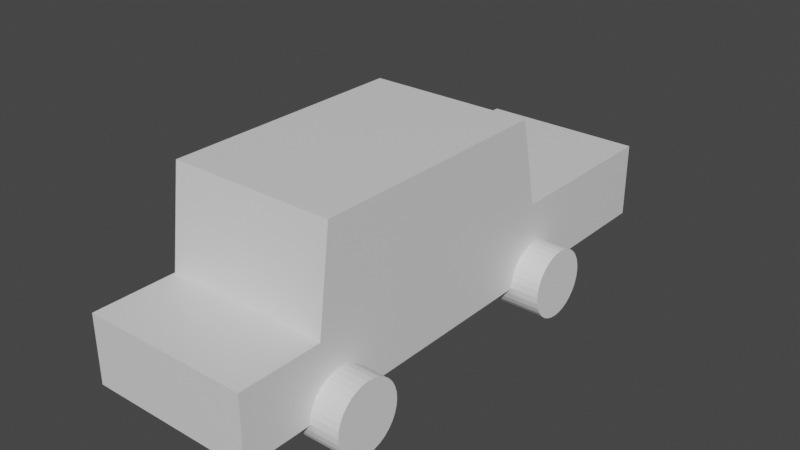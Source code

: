 # Source: BasicCar.blend  (saved by Blender 2.83.19; exported with 4.5.12 LTS)
import bpy
from mathutils import Matrix  # noqa: F401  (used for matrix-valued properties, if any)

bpy.ops.wm.read_factory_settings(use_empty=True)
scene = bpy.context.scene
scene.name = 'Scene'

# ---- collections
col_collection = bpy.data.collections.new('Collection'); scene.collection.children.link(col_collection)

# ---- materials (node trees are filled in below, after node groups)
mat_material = bpy.data.materials.new('Material')
mat_material.alpha_threshold = 0.0
mat_material.use_transparent_shadow = False
mat_material.line_color = (0.0, 0.0, 0.0, 1.0)

# ---- material node trees
mat_material.use_nodes = True; mat_material.node_tree.nodes.clear()
_N = mat_material.node_tree.nodes; _L = mat_material.node_tree.links
n0 = _N.new('ShaderNodeOutputMaterial'); n0.name = 'Material Output'; n0.location = (300, 300)
n1 = _N.new('ShaderNodeBsdfPrincipled'); n1.name = 'Principled BSDF'; n1.location = (10, 300)
n1.distribution = 'GGX'
n1.subsurface_method = 'BURLEY'
n1.inputs[2].default_value = 0.4
n1.inputs[3].default_value = 1.45
n1.inputs[27].default_value = (0.0, 0.0, 0.0, 1.0)
n1.inputs[28].default_value = 1.0
_L.new(n1.outputs[0], n0.inputs[0])
n0.is_active_output = True

# ---- world
world_world = bpy.data.worlds.new('World'); scene.world = world_world
world_world.use_nodes = True; world_world.node_tree.nodes.clear()
_N = world_world.node_tree.nodes; _L = world_world.node_tree.links
n0 = _N.new('ShaderNodeOutputWorld'); n0.name = 'World Output'; n0.location = (300, 300)
n1 = _N.new('ShaderNodeBackground'); n1.name = 'Background'; n1.location = (10, 300)
n1.inputs[0].default_value = (0.05088, 0.05088, 0.05088, 1.0)
_L.new(n1.outputs[0], n0.inputs[0])
n0.is_active_output = True
world_world.color = (0.05088, 0.05088, 0.05088)
world_world.use_sun_shadow = False
world_world.sun_shadow_jitter_overblur = 0.0

# ---- meshes
me_cube = bpy.data.meshes.new('Cube')
me_cube.from_pydata([(1.0, 1.0, 1.0), (1.0, 1.0, -1.0), (1.0, -3.16, -0.184), (1.0, -3.16, -1.0), (-1.0, 1.0, 1.0), (-1.0, 1.0, -1.0), (-1.0, -3.16, -0.184), (-1.0, -3.16, -1.0), (1.0, 3.383, -1.0), (-1.0, 3.383, -1.0), (1.0, 3.383, -0.0812), (-1.0, 3.383, -0.0812), (-1.0, -2.159, -1.0), (1.0, -2.159, -0.184), (-1.0, -2.159, -0.184), (1.0, -2.159, -1.0), (-1.0, -2.007, 1.0), (1.0, -2.007, -1.0), (-1.0, -2.007, -1.0), (1.0, -2.007, 1.0), (1.0, 1.242, -1.0), (1.0, 1.242, -0.0812), (-1.0, 1.242, -0.0812), (-1.0, 1.242, -1.0)], [], [(13, 14, 6, 2), (3, 2, 6, 7), (18, 16, 4, 5), (12, 15, 3, 7), (15, 13, 2, 3), (21, 20, 8, 10), (9, 11, 10, 8), (23, 22, 11, 9), (20, 23, 9, 8), (22, 21, 10, 11), (17, 19, 13, 15), (18, 17, 15, 12), (7, 6, 14, 12), (19, 16, 14, 13), (0, 4, 16, 19), (5, 1, 17, 18), (1, 0, 19, 17), (12, 14, 16, 18), (4, 0, 21, 22), (1, 5, 23, 20), (5, 4, 22, 23), (0, 1, 20, 21)])
_uv = me_cube.uv_layers.new(name='UVMap')
_uv.uv.foreach_set('vector', [0.625, 0.6246, 0.875, 0.6246, 0.875, 0.75, 0.625, 0.75, 0.375, 0.75, 0.625, 0.75, 0.625, 1.0, 0.375, 1.0, 0.375, 0.1314, 0.625, 0.1314, 0.625, 0.25, 0.375, 0.25, 0.125, 0.6246, 0.375, 0.6246, 0.375, 0.75, 0.125, 0.75, 0.375, 0.6246, 0.625, 0.6246, 0.625, 0.75, 0.375, 0.75, 0.625, 0.5, 0.375, 0.5, 0.375, 0.5, 0.625, 0.5, 0.375, 0.25, 0.625, 0.25, 0.625, 0.5, 0.375, 0.5, 0.375, 0.25, 0.625, 0.25, 0.625, 0.25, 0.375, 0.25, 0.375, 0.5, 0.125, 0.5, 0.125, 0.5, 0.375, 0.5, 0.875, 0.5, 0.625, 0.5, 0.625, 0.5, 0.875, 0.5, 0.375, 0.6186, 0.625, 0.6186, 0.625, 0.6246, 0.375, 0.6246, 0.125, 0.6186, 0.375, 0.6186, 0.375, 0.6246, 0.125, 0.6246, 0.375, 0.0, 0.625, 0.0, 0.625, 0.1254, 0.375, 0.1254, 0.625, 0.6186, 0.875, 0.6186, 0.875, 0.6246, 0.625, 0.6246, 0.625, 0.5, 0.875, 0.5, 0.875, 0.6186, 0.625, 0.6186, 0.125, 0.5, 0.375, 0.5, 0.375, 0.6186, 0.125, 0.6186, 0.375, 0.5, 0.625, 0.5, 0.625, 0.6186, 0.375, 0.6186, 0.375, 0.1254, 0.625, 0.1254, 0.625, 0.1314, 0.375, 0.1314, 0.875, 0.5, 0.625, 0.5, 0.625, 0.5, 0.875, 0.5, 0.375, 0.5, 0.125, 0.5, 0.125, 0.5, 0.375, 0.5, 0.375, 0.25, 0.625, 0.25, 0.625, 0.25, 0.375, 0.25, 0.625, 0.5, 0.375, 0.5, 0.375, 0.5, 0.625, 0.5])
me_cube.materials.append(mat_material)
me_cube.use_remesh_preserve_volume = False
me_cube.use_remesh_preserve_attributes = False
me_cube.use_mirror_vertex_groups = False
me_cube.update()
me_cylinder = bpy.data.meshes.new('Cylinder')
me_cylinder.from_pydata([(0.0, 1.0, -1.0), (0.0, 1.0, 1.0), (0.1951, 0.9808, -1.0), (0.1951, 0.9808, 1.0), (0.3827, 0.9239, -1.0), (0.3827, 0.9239, 1.0), (0.5556, 0.8315, -1.0), (0.5556, 0.8315, 1.0), (0.7071, 0.7071, -1.0), (0.7071, 0.7071, 1.0), (0.8315, 0.5556, -1.0), (0.8315, 0.5556, 1.0), (0.9239, 0.3827, -1.0), (0.9239, 0.3827, 1.0), (0.9808, 0.1951, -1.0), (0.9808, 0.1951, 1.0), (1.0, 7.55e-08, -1.0), (1.0, 7.55e-08, 1.0), (0.9808, -0.1951, -1.0), (0.9808, -0.1951, 1.0), (0.9239, -0.3827, -1.0), (0.9239, -0.3827, 1.0), (0.8315, -0.5556, -1.0), (0.8315, -0.5556, 1.0), (0.7071, -0.7071, -1.0), (0.7071, -0.7071, 1.0), (0.5556, -0.8315, -1.0), (0.5556, -0.8315, 1.0), (0.3827, -0.9239, -1.0), (0.3827, -0.9239, 1.0), (0.1951, -0.9808, -1.0), (0.1951, -0.9808, 1.0), (-3.258e-07, -1.0, -1.0), (-3.258e-07, -1.0, 1.0), (-0.1951, -0.9808, -1.0), (-0.1951, -0.9808, 1.0), (-0.3827, -0.9239, -1.0), (-0.3827, -0.9239, 1.0), (-0.5556, -0.8315, -1.0), (-0.5556, -0.8315, 1.0), (-0.7071, -0.7071, -1.0), (-0.7071, -0.7071, 1.0), (-0.8315, -0.5556, -1.0), (-0.8315, -0.5556, 1.0), (-0.9239, -0.3827, -1.0), (-0.9239, -0.3827, 1.0), (-0.9808, -0.1951, -1.0), (-0.9808, -0.1951, 1.0), (-1.0, 9.656e-07, -1.0), (-1.0, 9.656e-07, 1.0), (-0.9808, 0.1951, -1.0), (-0.9808, 0.1951, 1.0), (-0.9239, 0.3827, -1.0), (-0.9239, 0.3827, 1.0), (-0.8315, 0.5556, -1.0), (-0.8315, 0.5556, 1.0), (-0.7071, 0.7071, -1.0), (-0.7071, 0.7071, 1.0), (-0.5556, 0.8315, -1.0), (-0.5556, 0.8315, 1.0), (-0.3827, 0.9239, -1.0), (-0.3827, 0.9239, 1.0), (-0.1951, 0.9808, -1.0), (-0.1951, 0.9808, 1.0)], [], [(0, 1, 3, 2), (2, 3, 5, 4), (4, 5, 7, 6), (6, 7, 9, 8), (8, 9, 11, 10), (10, 11, 13, 12), (12, 13, 15, 14), (14, 15, 17, 16), (16, 17, 19, 18), (18, 19, 21, 20), (20, 21, 23, 22), (22, 23, 25, 24), (24, 25, 27, 26), (26, 27, 29, 28), (28, 29, 31, 30), (30, 31, 33, 32), (32, 33, 35, 34), (34, 35, 37, 36), (36, 37, 39, 38), (38, 39, 41, 40), (40, 41, 43, 42), (42, 43, 45, 44), (44, 45, 47, 46), (46, 47, 49, 48), (48, 49, 51, 50), (50, 51, 53, 52), (52, 53, 55, 54), (54, 55, 57, 56), (56, 57, 59, 58), (58, 59, 61, 60), (3, 1, 63, 61, 59, 57, 55, 53, 51, 49, 47, 45, 43, 41, 39, 37, 35, 33, 31, 29, 27, 25, 23, 21, 19, 17, 15, 13, 11, 9, 7, 5), (60, 61, 63, 62), (62, 63, 1, 0), (0, 2, 4, 6, 8, 10, 12, 14, 16, 18, 20, 22, 24, 26, 28, 30, 32, 34, 36, 38, 40, 42, 44, 46, 48, 50, 52, 54, 56, 58, 60, 62)])
_uv = me_cylinder.uv_layers.new(name='UVMap')
_uv.uv.foreach_set('vector', [1.0, 0.5, 1.0, 1.0, 0.9688, 1.0, 0.9688, 0.5, 0.9688, 0.5, 0.9688, 1.0, 0.9375, 1.0, 0.9375, 0.5, 0.9375, 0.5, 0.9375, 1.0, 0.9062, 1.0, 0.9062, 0.5, 0.9062, 0.5, 0.9062, 1.0, 0.875, 1.0, 0.875, 0.5, 0.875, 0.5, 0.875, 1.0, 0.8438, 1.0, 0.8438, 0.5, 0.8438, 0.5, 0.8438, 1.0, 0.8125, 1.0, 0.8125, 0.5, 0.8125, 0.5, 0.8125, 1.0, 0.7812, 1.0, 0.7812, 0.5, 0.7812, 0.5, 0.7812, 1.0, 0.75, 1.0, 0.75, 0.5, 0.75, 0.5, 0.75, 1.0, 0.7188, 1.0, 0.7188, 0.5, 0.7188, 0.5, 0.7188, 1.0, 0.6875, 1.0, 0.6875, 0.5, 0.6875, 0.5, 0.6875, 1.0, 0.6562, 1.0, 0.6562, 0.5, 0.6562, 0.5, 0.6562, 1.0, 0.625, 1.0, 0.625, 0.5, 0.625, 0.5, 0.625, 1.0, 0.5938, 1.0, 0.5938, 0.5, 0.5938, 0.5, 0.5938, 1.0, 0.5625, 1.0, 0.5625, 0.5, 0.5625, 0.5, 0.5625, 1.0, 0.5312, 1.0, 0.5312, 0.5, 0.5312, 0.5, 0.5312, 1.0, 0.5, 1.0, 0.5, 0.5, 0.5, 0.5, 0.5, 1.0, 0.4688, 1.0, 0.4688, 0.5, 0.4688, 0.5, 0.4688, 1.0, 0.4375, 1.0, 0.4375, 0.5, 0.4375, 0.5, 0.4375, 1.0, 0.4062, 1.0, 0.4062, 0.5, 0.4062, 0.5, 0.4062, 1.0, 0.375, 1.0, 0.375, 0.5, 0.375, 0.5, 0.375, 1.0, 0.3438, 1.0, 0.3438, 0.5, 0.3438, 0.5, 0.3438, 1.0, 0.3125, 1.0, 0.3125, 0.5, 0.3125, 0.5, 0.3125, 1.0, 0.2812, 1.0, 0.2812, 0.5, 0.2812, 0.5, 0.2812, 1.0, 0.25, 1.0, 0.25, 0.5, 0.25, 0.5, 0.25, 1.0, 0.2188, 1.0, 0.2188, 0.5, 0.2188, 0.5, 0.2188, 1.0, 0.1875, 1.0, 0.1875, 0.5, 0.1875, 0.5, 0.1875, 1.0, 0.1562, 1.0, 0.1562, 0.5, 0.1562, 0.5, 0.1562, 1.0, 0.125, 1.0, 0.125, 0.5, 0.125, 0.5, 0.125, 1.0, 0.09375, 1.0, 0.09375, 0.5, 0.09375, 0.5, 0.09375, 1.0, 0.0625, 1.0, 0.0625, 0.5, 0.2968, 0.4854, 0.25, 0.49, 0.2032, 0.4854, 0.1582, 0.4717, 0.1167, 0.4496, 0.08029, 0.4197, 0.05045, 0.3833, 0.02827, 0.3418, 0.01461, 0.2968, 0.01, 0.25, 0.01461, 0.2032, 0.02827, 0.1582, 0.05045, 0.1167, 0.08029, 0.08029, 0.1167, 0.05045, 0.1582, 0.02827, 0.2032, 0.01461, 0.25, 0.01, 0.2968, 0.01461, 0.3418, 0.02827, 0.3833, 0.05045, 0.4197, 0.08029, 0.4496, 0.1167, 0.4717, 0.1582, 0.4854, 0.2032, 0.49, 0.25, 0.4854, 0.2968, 0.4717, 0.3418, 0.4496, 0.3833, 0.4197, 0.4197, 0.3833, 0.4496, 0.3418, 0.4717, 0.0625, 0.5, 0.0625, 1.0, 0.03125, 1.0, 0.03125, 0.5, 0.03125, 0.5, 0.03125, 1.0, 0.0, 1.0, 0.0, 0.5, 0.75, 0.49, 0.7968, 0.4854, 0.8418, 0.4717, 0.8833, 0.4496, 0.9197, 0.4197, 0.9496, 0.3833, 0.9717, 0.3418, 0.9854, 0.2968, 0.99, 0.25, 0.9854, 0.2032, 0.9717, 0.1582, 0.9496, 0.1167, 0.9197, 0.08029, 0.8833, 0.05045, 0.8418, 0.02827, 0.7968, 0.01461, 0.75, 0.01, 0.7032, 0.01461, 0.6582, 0.02827, 0.6167, 0.05045, 0.5803, 0.08029, 0.5504, 0.1167, 0.5283, 0.1582, 0.5146, 0.2032, 0.51, 0.25, 0.5146, 0.2968, 0.5283, 0.3418, 0.5504, 0.3833, 0.5803, 0.4197, 0.6167, 0.4496, 0.6582, 0.4717, 0.7032, 0.4854])
me_cylinder.use_remesh_fix_poles = True
me_cylinder.use_remesh_preserve_attributes = False
me_cylinder.use_mirror_vertex_groups = False
me_cylinder.update()
me_cylinder_001 = bpy.data.meshes.new('Cylinder.001')
me_cylinder_001.from_pydata([(0.0, 1.0, -1.0), (0.0, 1.0, 1.0), (0.1951, 0.9808, -1.0), (0.1951, 0.9808, 1.0), (0.3827, 0.9239, -1.0), (0.3827, 0.9239, 1.0), (0.5556, 0.8315, -1.0), (0.5556, 0.8315, 1.0), (0.7071, 0.7071, -1.0), (0.7071, 0.7071, 1.0), (0.8315, 0.5556, -1.0), (0.8315, 0.5556, 1.0), (0.9239, 0.3827, -1.0), (0.9239, 0.3827, 1.0), (0.9808, 0.1951, -1.0), (0.9808, 0.1951, 1.0), (1.0, 7.55e-08, -1.0), (1.0, 7.55e-08, 1.0), (0.9808, -0.1951, -1.0), (0.9808, -0.1951, 1.0), (0.9239, -0.3827, -1.0), (0.9239, -0.3827, 1.0), (0.8315, -0.5556, -1.0), (0.8315, -0.5556, 1.0), (0.7071, -0.7071, -1.0), (0.7071, -0.7071, 1.0), (0.5556, -0.8315, -1.0), (0.5556, -0.8315, 1.0), (0.3827, -0.9239, -1.0), (0.3827, -0.9239, 1.0), (0.1951, -0.9808, -1.0), (0.1951, -0.9808, 1.0), (-3.258e-07, -1.0, -1.0), (-3.258e-07, -1.0, 1.0), (-0.1951, -0.9808, -1.0), (-0.1951, -0.9808, 1.0), (-0.3827, -0.9239, -1.0), (-0.3827, -0.9239, 1.0), (-0.5556, -0.8315, -1.0), (-0.5556, -0.8315, 1.0), (-0.7071, -0.7071, -1.0), (-0.7071, -0.7071, 1.0), (-0.8315, -0.5556, -1.0), (-0.8315, -0.5556, 1.0), (-0.9239, -0.3827, -1.0), (-0.9239, -0.3827, 1.0), (-0.9808, -0.1951, -1.0), (-0.9808, -0.1951, 1.0), (-1.0, 9.656e-07, -1.0), (-1.0, 9.656e-07, 1.0), (-0.9808, 0.1951, -1.0), (-0.9808, 0.1951, 1.0), (-0.9239, 0.3827, -1.0), (-0.9239, 0.3827, 1.0), (-0.8315, 0.5556, -1.0), (-0.8315, 0.5556, 1.0), (-0.7071, 0.7071, -1.0), (-0.7071, 0.7071, 1.0), (-0.5556, 0.8315, -1.0), (-0.5556, 0.8315, 1.0), (-0.3827, 0.9239, -1.0), (-0.3827, 0.9239, 1.0), (-0.1951, 0.9808, -1.0), (-0.1951, 0.9808, 1.0)], [], [(0, 1, 3, 2), (2, 3, 5, 4), (4, 5, 7, 6), (6, 7, 9, 8), (8, 9, 11, 10), (10, 11, 13, 12), (12, 13, 15, 14), (14, 15, 17, 16), (16, 17, 19, 18), (18, 19, 21, 20), (20, 21, 23, 22), (22, 23, 25, 24), (24, 25, 27, 26), (26, 27, 29, 28), (28, 29, 31, 30), (30, 31, 33, 32), (32, 33, 35, 34), (34, 35, 37, 36), (36, 37, 39, 38), (38, 39, 41, 40), (40, 41, 43, 42), (42, 43, 45, 44), (44, 45, 47, 46), (46, 47, 49, 48), (48, 49, 51, 50), (50, 51, 53, 52), (52, 53, 55, 54), (54, 55, 57, 56), (56, 57, 59, 58), (58, 59, 61, 60), (3, 1, 63, 61, 59, 57, 55, 53, 51, 49, 47, 45, 43, 41, 39, 37, 35, 33, 31, 29, 27, 25, 23, 21, 19, 17, 15, 13, 11, 9, 7, 5), (60, 61, 63, 62), (62, 63, 1, 0), (0, 2, 4, 6, 8, 10, 12, 14, 16, 18, 20, 22, 24, 26, 28, 30, 32, 34, 36, 38, 40, 42, 44, 46, 48, 50, 52, 54, 56, 58, 60, 62)])
_uv = me_cylinder_001.uv_layers.new(name='UVMap')
_uv.uv.foreach_set('vector', [1.0, 0.5, 1.0, 1.0, 0.9688, 1.0, 0.9688, 0.5, 0.9688, 0.5, 0.9688, 1.0, 0.9375, 1.0, 0.9375, 0.5, 0.9375, 0.5, 0.9375, 1.0, 0.9062, 1.0, 0.9062, 0.5, 0.9062, 0.5, 0.9062, 1.0, 0.875, 1.0, 0.875, 0.5, 0.875, 0.5, 0.875, 1.0, 0.8438, 1.0, 0.8438, 0.5, 0.8438, 0.5, 0.8438, 1.0, 0.8125, 1.0, 0.8125, 0.5, 0.8125, 0.5, 0.8125, 1.0, 0.7812, 1.0, 0.7812, 0.5, 0.7812, 0.5, 0.7812, 1.0, 0.75, 1.0, 0.75, 0.5, 0.75, 0.5, 0.75, 1.0, 0.7188, 1.0, 0.7188, 0.5, 0.7188, 0.5, 0.7188, 1.0, 0.6875, 1.0, 0.6875, 0.5, 0.6875, 0.5, 0.6875, 1.0, 0.6562, 1.0, 0.6562, 0.5, 0.6562, 0.5, 0.6562, 1.0, 0.625, 1.0, 0.625, 0.5, 0.625, 0.5, 0.625, 1.0, 0.5938, 1.0, 0.5938, 0.5, 0.5938, 0.5, 0.5938, 1.0, 0.5625, 1.0, 0.5625, 0.5, 0.5625, 0.5, 0.5625, 1.0, 0.5312, 1.0, 0.5312, 0.5, 0.5312, 0.5, 0.5312, 1.0, 0.5, 1.0, 0.5, 0.5, 0.5, 0.5, 0.5, 1.0, 0.4688, 1.0, 0.4688, 0.5, 0.4688, 0.5, 0.4688, 1.0, 0.4375, 1.0, 0.4375, 0.5, 0.4375, 0.5, 0.4375, 1.0, 0.4062, 1.0, 0.4062, 0.5, 0.4062, 0.5, 0.4062, 1.0, 0.375, 1.0, 0.375, 0.5, 0.375, 0.5, 0.375, 1.0, 0.3438, 1.0, 0.3438, 0.5, 0.3438, 0.5, 0.3438, 1.0, 0.3125, 1.0, 0.3125, 0.5, 0.3125, 0.5, 0.3125, 1.0, 0.2812, 1.0, 0.2812, 0.5, 0.2812, 0.5, 0.2812, 1.0, 0.25, 1.0, 0.25, 0.5, 0.25, 0.5, 0.25, 1.0, 0.2188, 1.0, 0.2188, 0.5, 0.2188, 0.5, 0.2188, 1.0, 0.1875, 1.0, 0.1875, 0.5, 0.1875, 0.5, 0.1875, 1.0, 0.1562, 1.0, 0.1562, 0.5, 0.1562, 0.5, 0.1562, 1.0, 0.125, 1.0, 0.125, 0.5, 0.125, 0.5, 0.125, 1.0, 0.09375, 1.0, 0.09375, 0.5, 0.09375, 0.5, 0.09375, 1.0, 0.0625, 1.0, 0.0625, 0.5, 0.2968, 0.4854, 0.25, 0.49, 0.2032, 0.4854, 0.1582, 0.4717, 0.1167, 0.4496, 0.08029, 0.4197, 0.05045, 0.3833, 0.02827, 0.3418, 0.01461, 0.2968, 0.01, 0.25, 0.01461, 0.2032, 0.02827, 0.1582, 0.05045, 0.1167, 0.08029, 0.08029, 0.1167, 0.05045, 0.1582, 0.02827, 0.2032, 0.01461, 0.25, 0.01, 0.2968, 0.01461, 0.3418, 0.02827, 0.3833, 0.05045, 0.4197, 0.08029, 0.4496, 0.1167, 0.4717, 0.1582, 0.4854, 0.2032, 0.49, 0.25, 0.4854, 0.2968, 0.4717, 0.3418, 0.4496, 0.3833, 0.4197, 0.4197, 0.3833, 0.4496, 0.3418, 0.4717, 0.0625, 0.5, 0.0625, 1.0, 0.03125, 1.0, 0.03125, 0.5, 0.03125, 0.5, 0.03125, 1.0, 0.0, 1.0, 0.0, 0.5, 0.75, 0.49, 0.7968, 0.4854, 0.8418, 0.4717, 0.8833, 0.4496, 0.9197, 0.4197, 0.9496, 0.3833, 0.9717, 0.3418, 0.9854, 0.2968, 0.99, 0.25, 0.9854, 0.2032, 0.9717, 0.1582, 0.9496, 0.1167, 0.9197, 0.08029, 0.8833, 0.05045, 0.8418, 0.02827, 0.7968, 0.01461, 0.75, 0.01, 0.7032, 0.01461, 0.6582, 0.02827, 0.6167, 0.05045, 0.5803, 0.08029, 0.5504, 0.1167, 0.5283, 0.1582, 0.5146, 0.2032, 0.51, 0.25, 0.5146, 0.2968, 0.5283, 0.3418, 0.5504, 0.3833, 0.5803, 0.4197, 0.6167, 0.4496, 0.6582, 0.4717, 0.7032, 0.4854])
me_cylinder_001.use_remesh_fix_poles = True
me_cylinder_001.use_remesh_preserve_attributes = False
me_cylinder_001.use_mirror_vertex_groups = False
me_cylinder_001.update()
me_cylinder_003 = bpy.data.meshes.new('Cylinder.003')
me_cylinder_003.from_pydata([(0.0, 1.0, -1.0), (0.0, 1.0, 1.0), (0.1951, 0.9808, -1.0), (0.1951, 0.9808, 1.0), (0.3827, 0.9239, -1.0), (0.3827, 0.9239, 1.0), (0.5556, 0.8315, -1.0), (0.5556, 0.8315, 1.0), (0.7071, 0.7071, -1.0), (0.7071, 0.7071, 1.0), (0.8315, 0.5556, -1.0), (0.8315, 0.5556, 1.0), (0.9239, 0.3827, -1.0), (0.9239, 0.3827, 1.0), (0.9808, 0.1951, -1.0), (0.9808, 0.1951, 1.0), (1.0, 7.55e-08, -1.0), (1.0, 7.55e-08, 1.0), (0.9808, -0.1951, -1.0), (0.9808, -0.1951, 1.0), (0.9239, -0.3827, -1.0), (0.9239, -0.3827, 1.0), (0.8315, -0.5556, -1.0), (0.8315, -0.5556, 1.0), (0.7071, -0.7071, -1.0), (0.7071, -0.7071, 1.0), (0.5556, -0.8315, -1.0), (0.5556, -0.8315, 1.0), (0.3827, -0.9239, -1.0), (0.3827, -0.9239, 1.0), (0.1951, -0.9808, -1.0), (0.1951, -0.9808, 1.0), (-3.258e-07, -1.0, -1.0), (-3.258e-07, -1.0, 1.0), (-0.1951, -0.9808, -1.0), (-0.1951, -0.9808, 1.0), (-0.3827, -0.9239, -1.0), (-0.3827, -0.9239, 1.0), (-0.5556, -0.8315, -1.0), (-0.5556, -0.8315, 1.0), (-0.7071, -0.7071, -1.0), (-0.7071, -0.7071, 1.0), (-0.8315, -0.5556, -1.0), (-0.8315, -0.5556, 1.0), (-0.9239, -0.3827, -1.0), (-0.9239, -0.3827, 1.0), (-0.9808, -0.1951, -1.0), (-0.9808, -0.1951, 1.0), (-1.0, 9.656e-07, -1.0), (-1.0, 9.656e-07, 1.0), (-0.9808, 0.1951, -1.0), (-0.9808, 0.1951, 1.0), (-0.9239, 0.3827, -1.0), (-0.9239, 0.3827, 1.0), (-0.8315, 0.5556, -1.0), (-0.8315, 0.5556, 1.0), (-0.7071, 0.7071, -1.0), (-0.7071, 0.7071, 1.0), (-0.5556, 0.8315, -1.0), (-0.5556, 0.8315, 1.0), (-0.3827, 0.9239, -1.0), (-0.3827, 0.9239, 1.0), (-0.1951, 0.9808, -1.0), (-0.1951, 0.9808, 1.0)], [], [(0, 1, 3, 2), (2, 3, 5, 4), (4, 5, 7, 6), (6, 7, 9, 8), (8, 9, 11, 10), (10, 11, 13, 12), (12, 13, 15, 14), (14, 15, 17, 16), (16, 17, 19, 18), (18, 19, 21, 20), (20, 21, 23, 22), (22, 23, 25, 24), (24, 25, 27, 26), (26, 27, 29, 28), (28, 29, 31, 30), (30, 31, 33, 32), (32, 33, 35, 34), (34, 35, 37, 36), (36, 37, 39, 38), (38, 39, 41, 40), (40, 41, 43, 42), (42, 43, 45, 44), (44, 45, 47, 46), (46, 47, 49, 48), (48, 49, 51, 50), (50, 51, 53, 52), (52, 53, 55, 54), (54, 55, 57, 56), (56, 57, 59, 58), (58, 59, 61, 60), (3, 1, 63, 61, 59, 57, 55, 53, 51, 49, 47, 45, 43, 41, 39, 37, 35, 33, 31, 29, 27, 25, 23, 21, 19, 17, 15, 13, 11, 9, 7, 5), (60, 61, 63, 62), (62, 63, 1, 0), (0, 2, 4, 6, 8, 10, 12, 14, 16, 18, 20, 22, 24, 26, 28, 30, 32, 34, 36, 38, 40, 42, 44, 46, 48, 50, 52, 54, 56, 58, 60, 62)])
_uv = me_cylinder_003.uv_layers.new(name='UVMap')
_uv.uv.foreach_set('vector', [1.0, 0.5, 1.0, 1.0, 0.9688, 1.0, 0.9688, 0.5, 0.9688, 0.5, 0.9688, 1.0, 0.9375, 1.0, 0.9375, 0.5, 0.9375, 0.5, 0.9375, 1.0, 0.9062, 1.0, 0.9062, 0.5, 0.9062, 0.5, 0.9062, 1.0, 0.875, 1.0, 0.875, 0.5, 0.875, 0.5, 0.875, 1.0, 0.8438, 1.0, 0.8438, 0.5, 0.8438, 0.5, 0.8438, 1.0, 0.8125, 1.0, 0.8125, 0.5, 0.8125, 0.5, 0.8125, 1.0, 0.7812, 1.0, 0.7812, 0.5, 0.7812, 0.5, 0.7812, 1.0, 0.75, 1.0, 0.75, 0.5, 0.75, 0.5, 0.75, 1.0, 0.7188, 1.0, 0.7188, 0.5, 0.7188, 0.5, 0.7188, 1.0, 0.6875, 1.0, 0.6875, 0.5, 0.6875, 0.5, 0.6875, 1.0, 0.6562, 1.0, 0.6562, 0.5, 0.6562, 0.5, 0.6562, 1.0, 0.625, 1.0, 0.625, 0.5, 0.625, 0.5, 0.625, 1.0, 0.5938, 1.0, 0.5938, 0.5, 0.5938, 0.5, 0.5938, 1.0, 0.5625, 1.0, 0.5625, 0.5, 0.5625, 0.5, 0.5625, 1.0, 0.5312, 1.0, 0.5312, 0.5, 0.5312, 0.5, 0.5312, 1.0, 0.5, 1.0, 0.5, 0.5, 0.5, 0.5, 0.5, 1.0, 0.4688, 1.0, 0.4688, 0.5, 0.4688, 0.5, 0.4688, 1.0, 0.4375, 1.0, 0.4375, 0.5, 0.4375, 0.5, 0.4375, 1.0, 0.4062, 1.0, 0.4062, 0.5, 0.4062, 0.5, 0.4062, 1.0, 0.375, 1.0, 0.375, 0.5, 0.375, 0.5, 0.375, 1.0, 0.3438, 1.0, 0.3438, 0.5, 0.3438, 0.5, 0.3438, 1.0, 0.3125, 1.0, 0.3125, 0.5, 0.3125, 0.5, 0.3125, 1.0, 0.2812, 1.0, 0.2812, 0.5, 0.2812, 0.5, 0.2812, 1.0, 0.25, 1.0, 0.25, 0.5, 0.25, 0.5, 0.25, 1.0, 0.2188, 1.0, 0.2188, 0.5, 0.2188, 0.5, 0.2188, 1.0, 0.1875, 1.0, 0.1875, 0.5, 0.1875, 0.5, 0.1875, 1.0, 0.1562, 1.0, 0.1562, 0.5, 0.1562, 0.5, 0.1562, 1.0, 0.125, 1.0, 0.125, 0.5, 0.125, 0.5, 0.125, 1.0, 0.09375, 1.0, 0.09375, 0.5, 0.09375, 0.5, 0.09375, 1.0, 0.0625, 1.0, 0.0625, 0.5, 0.2968, 0.4854, 0.25, 0.49, 0.2032, 0.4854, 0.1582, 0.4717, 0.1167, 0.4496, 0.08029, 0.4197, 0.05045, 0.3833, 0.02827, 0.3418, 0.01461, 0.2968, 0.01, 0.25, 0.01461, 0.2032, 0.02827, 0.1582, 0.05045, 0.1167, 0.08029, 0.08029, 0.1167, 0.05045, 0.1582, 0.02827, 0.2032, 0.01461, 0.25, 0.01, 0.2968, 0.01461, 0.3418, 0.02827, 0.3833, 0.05045, 0.4197, 0.08029, 0.4496, 0.1167, 0.4717, 0.1582, 0.4854, 0.2032, 0.49, 0.25, 0.4854, 0.2968, 0.4717, 0.3418, 0.4496, 0.3833, 0.4197, 0.4197, 0.3833, 0.4496, 0.3418, 0.4717, 0.0625, 0.5, 0.0625, 1.0, 0.03125, 1.0, 0.03125, 0.5, 0.03125, 0.5, 0.03125, 1.0, 0.0, 1.0, 0.0, 0.5, 0.75, 0.49, 0.7968, 0.4854, 0.8418, 0.4717, 0.8833, 0.4496, 0.9197, 0.4197, 0.9496, 0.3833, 0.9717, 0.3418, 0.9854, 0.2968, 0.99, 0.25, 0.9854, 0.2032, 0.9717, 0.1582, 0.9496, 0.1167, 0.9197, 0.08029, 0.8833, 0.05045, 0.8418, 0.02827, 0.7968, 0.01461, 0.75, 0.01, 0.7032, 0.01461, 0.6582, 0.02827, 0.6167, 0.05045, 0.5803, 0.08029, 0.5504, 0.1167, 0.5283, 0.1582, 0.5146, 0.2032, 0.51, 0.25, 0.5146, 0.2968, 0.5283, 0.3418, 0.5504, 0.3833, 0.5803, 0.4197, 0.6167, 0.4496, 0.6582, 0.4717, 0.7032, 0.4854])
me_cylinder_003.use_remesh_fix_poles = True
me_cylinder_003.use_remesh_preserve_attributes = False
me_cylinder_003.use_mirror_vertex_groups = False
me_cylinder_003.update()
me_cylinder_002 = bpy.data.meshes.new('Cylinder.002')
me_cylinder_002.from_pydata([(0.0, 1.0, -1.0), (0.0, 1.0, 1.0), (0.1951, 0.9808, -1.0), (0.1951, 0.9808, 1.0), (0.3827, 0.9239, -1.0), (0.3827, 0.9239, 1.0), (0.5556, 0.8315, -1.0), (0.5556, 0.8315, 1.0), (0.7071, 0.7071, -1.0), (0.7071, 0.7071, 1.0), (0.8315, 0.5556, -1.0), (0.8315, 0.5556, 1.0), (0.9239, 0.3827, -1.0), (0.9239, 0.3827, 1.0), (0.9808, 0.1951, -1.0), (0.9808, 0.1951, 1.0), (1.0, 7.55e-08, -1.0), (1.0, 7.55e-08, 1.0), (0.9808, -0.1951, -1.0), (0.9808, -0.1951, 1.0), (0.9239, -0.3827, -1.0), (0.9239, -0.3827, 1.0), (0.8315, -0.5556, -1.0), (0.8315, -0.5556, 1.0), (0.7071, -0.7071, -1.0), (0.7071, -0.7071, 1.0), (0.5556, -0.8315, -1.0), (0.5556, -0.8315, 1.0), (0.3827, -0.9239, -1.0), (0.3827, -0.9239, 1.0), (0.1951, -0.9808, -1.0), (0.1951, -0.9808, 1.0), (-3.258e-07, -1.0, -1.0), (-3.258e-07, -1.0, 1.0), (-0.1951, -0.9808, -1.0), (-0.1951, -0.9808, 1.0), (-0.3827, -0.9239, -1.0), (-0.3827, -0.9239, 1.0), (-0.5556, -0.8315, -1.0), (-0.5556, -0.8315, 1.0), (-0.7071, -0.7071, -1.0), (-0.7071, -0.7071, 1.0), (-0.8315, -0.5556, -1.0), (-0.8315, -0.5556, 1.0), (-0.9239, -0.3827, -1.0), (-0.9239, -0.3827, 1.0), (-0.9808, -0.1951, -1.0), (-0.9808, -0.1951, 1.0), (-1.0, 9.656e-07, -1.0), (-1.0, 9.656e-07, 1.0), (-0.9808, 0.1951, -1.0), (-0.9808, 0.1951, 1.0), (-0.9239, 0.3827, -1.0), (-0.9239, 0.3827, 1.0), (-0.8315, 0.5556, -1.0), (-0.8315, 0.5556, 1.0), (-0.7071, 0.7071, -1.0), (-0.7071, 0.7071, 1.0), (-0.5556, 0.8315, -1.0), (-0.5556, 0.8315, 1.0), (-0.3827, 0.9239, -1.0), (-0.3827, 0.9239, 1.0), (-0.1951, 0.9808, -1.0), (-0.1951, 0.9808, 1.0)], [], [(0, 1, 3, 2), (2, 3, 5, 4), (4, 5, 7, 6), (6, 7, 9, 8), (8, 9, 11, 10), (10, 11, 13, 12), (12, 13, 15, 14), (14, 15, 17, 16), (16, 17, 19, 18), (18, 19, 21, 20), (20, 21, 23, 22), (22, 23, 25, 24), (24, 25, 27, 26), (26, 27, 29, 28), (28, 29, 31, 30), (30, 31, 33, 32), (32, 33, 35, 34), (34, 35, 37, 36), (36, 37, 39, 38), (38, 39, 41, 40), (40, 41, 43, 42), (42, 43, 45, 44), (44, 45, 47, 46), (46, 47, 49, 48), (48, 49, 51, 50), (50, 51, 53, 52), (52, 53, 55, 54), (54, 55, 57, 56), (56, 57, 59, 58), (58, 59, 61, 60), (3, 1, 63, 61, 59, 57, 55, 53, 51, 49, 47, 45, 43, 41, 39, 37, 35, 33, 31, 29, 27, 25, 23, 21, 19, 17, 15, 13, 11, 9, 7, 5), (60, 61, 63, 62), (62, 63, 1, 0), (0, 2, 4, 6, 8, 10, 12, 14, 16, 18, 20, 22, 24, 26, 28, 30, 32, 34, 36, 38, 40, 42, 44, 46, 48, 50, 52, 54, 56, 58, 60, 62)])
_uv = me_cylinder_002.uv_layers.new(name='UVMap')
_uv.uv.foreach_set('vector', [1.0, 0.5, 1.0, 1.0, 0.9688, 1.0, 0.9688, 0.5, 0.9688, 0.5, 0.9688, 1.0, 0.9375, 1.0, 0.9375, 0.5, 0.9375, 0.5, 0.9375, 1.0, 0.9062, 1.0, 0.9062, 0.5, 0.9062, 0.5, 0.9062, 1.0, 0.875, 1.0, 0.875, 0.5, 0.875, 0.5, 0.875, 1.0, 0.8438, 1.0, 0.8438, 0.5, 0.8438, 0.5, 0.8438, 1.0, 0.8125, 1.0, 0.8125, 0.5, 0.8125, 0.5, 0.8125, 1.0, 0.7812, 1.0, 0.7812, 0.5, 0.7812, 0.5, 0.7812, 1.0, 0.75, 1.0, 0.75, 0.5, 0.75, 0.5, 0.75, 1.0, 0.7188, 1.0, 0.7188, 0.5, 0.7188, 0.5, 0.7188, 1.0, 0.6875, 1.0, 0.6875, 0.5, 0.6875, 0.5, 0.6875, 1.0, 0.6562, 1.0, 0.6562, 0.5, 0.6562, 0.5, 0.6562, 1.0, 0.625, 1.0, 0.625, 0.5, 0.625, 0.5, 0.625, 1.0, 0.5938, 1.0, 0.5938, 0.5, 0.5938, 0.5, 0.5938, 1.0, 0.5625, 1.0, 0.5625, 0.5, 0.5625, 0.5, 0.5625, 1.0, 0.5312, 1.0, 0.5312, 0.5, 0.5312, 0.5, 0.5312, 1.0, 0.5, 1.0, 0.5, 0.5, 0.5, 0.5, 0.5, 1.0, 0.4688, 1.0, 0.4688, 0.5, 0.4688, 0.5, 0.4688, 1.0, 0.4375, 1.0, 0.4375, 0.5, 0.4375, 0.5, 0.4375, 1.0, 0.4062, 1.0, 0.4062, 0.5, 0.4062, 0.5, 0.4062, 1.0, 0.375, 1.0, 0.375, 0.5, 0.375, 0.5, 0.375, 1.0, 0.3438, 1.0, 0.3438, 0.5, 0.3438, 0.5, 0.3438, 1.0, 0.3125, 1.0, 0.3125, 0.5, 0.3125, 0.5, 0.3125, 1.0, 0.2812, 1.0, 0.2812, 0.5, 0.2812, 0.5, 0.2812, 1.0, 0.25, 1.0, 0.25, 0.5, 0.25, 0.5, 0.25, 1.0, 0.2188, 1.0, 0.2188, 0.5, 0.2188, 0.5, 0.2188, 1.0, 0.1875, 1.0, 0.1875, 0.5, 0.1875, 0.5, 0.1875, 1.0, 0.1562, 1.0, 0.1562, 0.5, 0.1562, 0.5, 0.1562, 1.0, 0.125, 1.0, 0.125, 0.5, 0.125, 0.5, 0.125, 1.0, 0.09375, 1.0, 0.09375, 0.5, 0.09375, 0.5, 0.09375, 1.0, 0.0625, 1.0, 0.0625, 0.5, 0.2968, 0.4854, 0.25, 0.49, 0.2032, 0.4854, 0.1582, 0.4717, 0.1167, 0.4496, 0.08029, 0.4197, 0.05045, 0.3833, 0.02827, 0.3418, 0.01461, 0.2968, 0.01, 0.25, 0.01461, 0.2032, 0.02827, 0.1582, 0.05045, 0.1167, 0.08029, 0.08029, 0.1167, 0.05045, 0.1582, 0.02827, 0.2032, 0.01461, 0.25, 0.01, 0.2968, 0.01461, 0.3418, 0.02827, 0.3833, 0.05045, 0.4197, 0.08029, 0.4496, 0.1167, 0.4717, 0.1582, 0.4854, 0.2032, 0.49, 0.25, 0.4854, 0.2968, 0.4717, 0.3418, 0.4496, 0.3833, 0.4197, 0.4197, 0.3833, 0.4496, 0.3418, 0.4717, 0.0625, 0.5, 0.0625, 1.0, 0.03125, 1.0, 0.03125, 0.5, 0.03125, 0.5, 0.03125, 1.0, 0.0, 1.0, 0.0, 0.5, 0.75, 0.49, 0.7968, 0.4854, 0.8418, 0.4717, 0.8833, 0.4496, 0.9197, 0.4197, 0.9496, 0.3833, 0.9717, 0.3418, 0.9854, 0.2968, 0.99, 0.25, 0.9854, 0.2032, 0.9717, 0.1582, 0.9496, 0.1167, 0.9197, 0.08029, 0.8833, 0.05045, 0.8418, 0.02827, 0.7968, 0.01461, 0.75, 0.01, 0.7032, 0.01461, 0.6582, 0.02827, 0.6167, 0.05045, 0.5803, 0.08029, 0.5504, 0.1167, 0.5283, 0.1582, 0.5146, 0.2032, 0.51, 0.25, 0.5146, 0.2968, 0.5283, 0.3418, 0.5504, 0.3833, 0.5803, 0.4197, 0.6167, 0.4496, 0.6582, 0.4717, 0.7032, 0.4854])
me_cylinder_002.use_remesh_fix_poles = True
me_cylinder_002.use_remesh_preserve_attributes = False
me_cylinder_002.use_mirror_vertex_groups = False
me_cylinder_002.update()

# ---- objects
ob_carbody = bpy.data.objects.new('CarBody', me_cube)
ob_flwheel = bpy.data.objects.new('FLWheel', me_cylinder)
ob_blwheel = bpy.data.objects.new('BLWheel', me_cylinder_001)
ob_frwheel = bpy.data.objects.new('FRWheel', me_cylinder_003)
ob_brwheel = bpy.data.objects.new('BRWheel', me_cylinder_002)

# ---- transforms, parenting, visibility, modifiers, constraints
ob_carbody.location = (0.0, 0.0, 0.0)
ob_carbody.lock_rotations_4d = False
ob_carbody.empty_display_type = 'ARROWS'
ob_carbody.lineart.crease_threshold = 0.0
ob_flwheel.location = (-0.9971, 1.317, -0.9919)
ob_flwheel.rotation_euler = (-0.0, 1.571, 0.0)
ob_flwheel.scale = (0.414, 0.414, 0.273)
ob_flwheel.lineart.crease_threshold = 0.0
ob_blwheel.location = (-0.9971, -1.917, -0.9919)
ob_blwheel.rotation_euler = (-0.0, 1.571, 0.0)
ob_blwheel.scale = (0.414, 0.414, 0.273)
ob_blwheel.lineart.crease_threshold = 0.0
ob_frwheel.location = (1.076, 1.317, -0.9919)
ob_frwheel.rotation_euler = (-0.0, 1.571, 0.0)
ob_frwheel.scale = (0.414, 0.414, 0.273)
ob_frwheel.lineart.crease_threshold = 0.0
ob_brwheel.location = (1.076, -1.917, -0.9919)
ob_brwheel.rotation_euler = (-0.0, 1.571, 0.0)
ob_brwheel.scale = (0.414, 0.414, 0.273)
ob_brwheel.lineart.crease_threshold = 0.0

# ---- collection membership
col_collection.objects.link(ob_carbody)
col_collection.objects.link(ob_flwheel)
col_collection.objects.link(ob_blwheel)
col_collection.objects.link(ob_frwheel)
col_collection.objects.link(ob_brwheel)

# ---- scene / render settings (as saved in the file)
scene.frame_start = 1; scene.frame_end = 250; scene.frame_set(1)
scene.render.engine = 'BLENDER_EEVEE_NEXT'
scene.cycles.use_denoising = False
scene.cycles.samples = 128
scene.cycles.sampling_pattern = 'TABULATED_SOBOL'
scene.cycles.use_adaptive_sampling = False
scene.cycles.use_light_tree = False
scene.view_settings.view_transform = 'Filmic'
bpy.context.view_layer.update()

# ---- added for rendering (the .blend has no active camera and no usable light): camera, sun
cam_auto = bpy.data.cameras.new('AutoCamera')
cam_auto.lens = 50.0
cam_auto.sensor_width = 36.0
cam_auto.clip_end = 1000.0
ob_auto_camera = bpy.data.objects.new('AutoCamera', cam_auto)
scene.collection.objects.link(ob_auto_camera)
ob_auto_camera.location = (6.93015, -8.15739, 5.30966)
ob_auto_camera.rotation_euler = (1.09748, -7.21219e-08, 0.694738)
scene.camera = ob_auto_camera
light_auto_sun = bpy.data.lights.new('AutoSun', 'SUN')
light_auto_sun.energy = 3.0
light_auto_sun.angle = 0.0523599
ob_auto_sun = bpy.data.objects.new('AutoSun', light_auto_sun)
scene.collection.objects.link(ob_auto_sun)
ob_auto_sun.rotation_euler = (0.872665, 0.174533, 0.523599)
bpy.context.view_layer.update()
